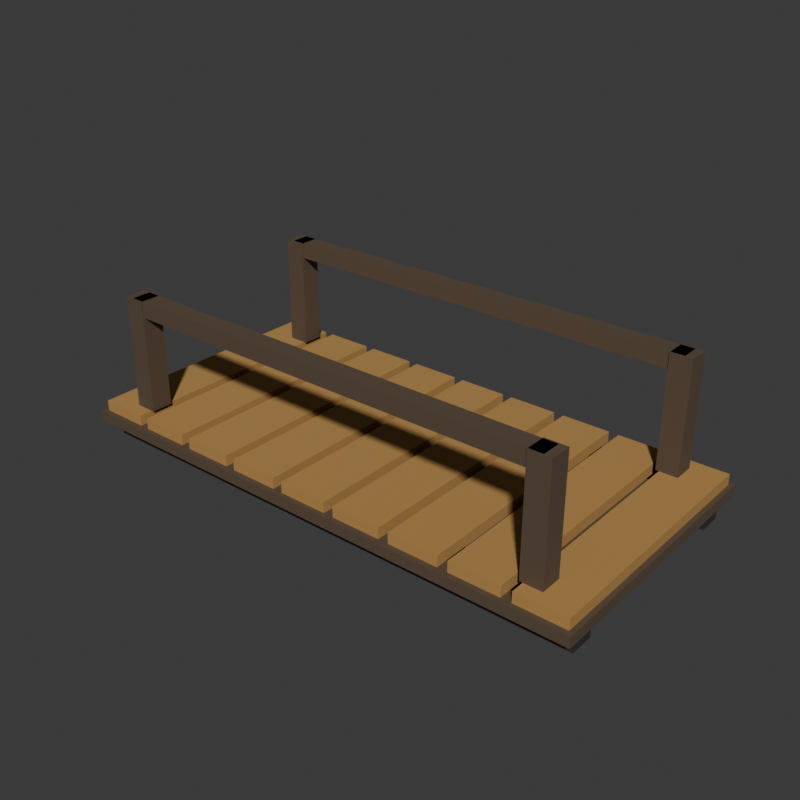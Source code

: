 # Source: bridge.blend  (saved by Blender 5.0.119; exported with 4.5.12 LTS)
import bpy
from mathutils import Matrix  # noqa: F401  (used for matrix-valued properties, if any)

bpy.ops.wm.read_factory_settings(use_empty=True)
scene = bpy.context.scene
scene.name = 'Scene'

# ---- collections
col_collection = bpy.data.collections.new('Collection'); scene.collection.children.link(col_collection)
col_p25d_bridge = bpy.data.collections.new('P25D_Bridge'); scene.collection.children.link(col_p25d_bridge)

# ---- materials (node trees are filled in below, after node groups)
mat_material = bpy.data.materials.new('Material')
mat_material.alpha_threshold = 0.0
mat_material.use_backface_culling_lightprobe_volume = False
mat_material.roughness = 0.5
mat_material.line_color = (0.0, 0.0, 0.0, 1.0)
mat_p25d_wood = bpy.data.materials.new('P25D_wood')
mat_p25d_wood.diffuse_color = (0.1022, 0.06848, 0.04231, 1.0)
mat_p25d_wood_light = bpy.data.materials.new('P25D_wood_light')
mat_p25d_wood_light.diffuse_color = (0.4621, 0.2542, 0.07421, 1.0)
mat_p25d_iron = bpy.data.materials.new('P25D_iron')
mat_p25d_iron.diffuse_color = (0.02315, 0.02315, 0.02315, 1.0)

# ---- material node trees
mat_material.use_nodes = True; mat_material.node_tree.nodes.clear()
_N = mat_material.node_tree.nodes; _L = mat_material.node_tree.links
n0 = _N.new('ShaderNodeOutputMaterial'); n0.name = 'Material Output'; n0.location = (200, 100)
n1 = _N.new('ShaderNodeBsdfPrincipled'); n1.name = 'Principled BSDF'; n1.location = (-200, 100)
_L.new(n1.outputs[0], n0.inputs[0])
n0.is_active_output = True
mat_p25d_wood.use_nodes = True; mat_p25d_wood.node_tree.nodes.clear()
_N = mat_p25d_wood.node_tree.nodes; _L = mat_p25d_wood.node_tree.links
n0 = _N.new('ShaderNodeBsdfPrincipled'); n0.name = 'Principled BSDF'; n0.location = (-200, 100)
n0.inputs[0].default_value = (0.1022, 0.06848, 0.04231, 1.0)
n0.inputs[2].default_value = 0.88
n1 = _N.new('ShaderNodeOutputMaterial'); n1.name = 'Material Output'; n1.location = (200, 100)
_L.new(n0.outputs[0], n1.inputs[0])
n1.is_active_output = True
mat_p25d_wood_light.use_nodes = True; mat_p25d_wood_light.node_tree.nodes.clear()
_N = mat_p25d_wood_light.node_tree.nodes; _L = mat_p25d_wood_light.node_tree.links
n0 = _N.new('ShaderNodeBsdfPrincipled'); n0.name = 'Principled BSDF'; n0.location = (-200, 100)
n0.inputs[0].default_value = (0.4621, 0.2542, 0.07421, 1.0)
n0.inputs[2].default_value = 0.88
n1 = _N.new('ShaderNodeOutputMaterial'); n1.name = 'Material Output'; n1.location = (200, 100)
_L.new(n0.outputs[0], n1.inputs[0])
n1.is_active_output = True
mat_p25d_iron.use_nodes = True; mat_p25d_iron.node_tree.nodes.clear()
_N = mat_p25d_iron.node_tree.nodes; _L = mat_p25d_iron.node_tree.links
n0 = _N.new('ShaderNodeBsdfPrincipled'); n0.name = 'Principled BSDF'; n0.location = (-200, 100)
n0.inputs[0].default_value = (0.02315, 0.02315, 0.02315, 1.0)
n0.inputs[2].default_value = 0.88
n1 = _N.new('ShaderNodeOutputMaterial'); n1.name = 'Material Output'; n1.location = (200, 100)
_L.new(n0.outputs[0], n1.inputs[0])
n1.is_active_output = True

# ---- world
world_world = bpy.data.worlds.new('World'); scene.world = world_world
world_world.use_nodes = True; world_world.node_tree.nodes.clear()
_N = world_world.node_tree.nodes; _L = world_world.node_tree.links
n0 = _N.new('ShaderNodeOutputWorld'); n0.name = 'World Output'; n0.location = (200, 100)
n1 = _N.new('ShaderNodeBackground'); n1.name = 'Background'; n1.location = (-200, 100)
n1.inputs[0].default_value = (0.05088, 0.05088, 0.05088, 1.0)
_L.new(n1.outputs[0], n0.inputs[0])
n0.is_active_output = True
world_world.color = (0.05088, 0.05088, 0.05088)
world_world.sun_shadow_jitter_overblur = 0.0

# ---- cameras
cam_camera = bpy.data.cameras.new('Camera')
cam_camera.clip_end = 100.0
cam_camera.ortho_scale = 7.314

# ---- lights
light_light = bpy.data.lights.new('Light', 'POINT')
light_light.energy = 1000.0
light_light.shadow_soft_size = 0.1

# ---- meshes
me_cube = bpy.data.meshes.new('Cube')
me_cube.from_pydata([(1.0, 1.0, 1.0), (1.0, 1.0, -1.0), (1.0, -1.0, 1.0), (1.0, -1.0, -1.0), (-1.0, 1.0, 1.0), (-1.0, 1.0, -1.0), (-1.0, -1.0, 1.0), (-1.0, -1.0, -1.0)], [], [(0, 4, 6, 2), (3, 2, 6, 7), (7, 6, 4, 5), (5, 1, 3, 7), (1, 0, 2, 3), (5, 4, 0, 1)])
_uv = me_cube.uv_layers.new(name='UVMap')
_uv.uv.foreach_set('vector', [0.625, 0.5, 0.875, 0.5, 0.875, 0.75, 0.625, 0.75, 0.375, 0.75, 0.625, 0.75, 0.625, 1.0, 0.375, 1.0, 0.375, 0.0, 0.625, 0.0, 0.625, 0.25, 0.375, 0.25, 0.125, 0.5, 0.375, 0.5, 0.375, 0.75, 0.125, 0.75, 0.375, 0.5, 0.625, 0.5, 0.625, 0.75, 0.375, 0.75, 0.375, 0.25, 0.625, 0.25, 0.625, 0.5, 0.375, 0.5])
me_cube.materials.append(mat_material)
me_cube.use_mirror_vertex_groups = False
me_cube.update()
me_cube_023 = bpy.data.meshes.new('Cube.023')
me_cube_023.from_pydata([(-2.0, -1.0, -0.04), (-2.0, -1.0, 0.04), (-2.0, 1.0, -0.04), (-2.0, 1.0, 0.04), (2.0, -1.0, -0.04), (2.0, -1.0, 0.04), (2.0, 1.0, -0.04), (2.0, 1.0, 0.04)], [], [(0, 1, 3, 2), (2, 3, 7, 6), (6, 7, 5, 4), (4, 5, 1, 0), (2, 6, 4, 0), (7, 3, 1, 5)])
_uv = me_cube_023.uv_layers.new(name='UVMap')
_uv.uv.foreach_set('vector', [0.375, 0.0, 0.625, 0.0, 0.625, 0.25, 0.375, 0.25, 0.375, 0.25, 0.625, 0.25, 0.625, 0.5, 0.375, 0.5, 0.375, 0.5, 0.625, 0.5, 0.625, 0.75, 0.375, 0.75, 0.375, 0.75, 0.625, 0.75, 0.625, 1.0, 0.375, 1.0, 0.125, 0.5, 0.375, 0.5, 0.375, 0.75, 0.125, 0.75, 0.625, 0.5, 0.875, 0.5, 0.875, 0.75, 0.625, 0.75])
me_cube_023.materials.append(mat_p25d_wood)
me_cube_023.update()
me_cube_024 = bpy.data.meshes.new('Cube.024')
me_cube_024.from_pydata([(-0.185, -0.96, -0.04), (-0.185, -0.96, 0.04), (-0.185, 0.96, -0.04), (-0.185, 0.96, 0.04), (0.185, -0.96, -0.04), (0.185, -0.96, 0.04), (0.185, 0.96, -0.04), (0.185, 0.96, 0.04)], [], [(0, 1, 3, 2), (2, 3, 7, 6), (6, 7, 5, 4), (4, 5, 1, 0), (2, 6, 4, 0), (7, 3, 1, 5)])
_uv = me_cube_024.uv_layers.new(name='UVMap')
_uv.uv.foreach_set('vector', [0.375, 0.0, 0.625, 0.0, 0.625, 0.25, 0.375, 0.25, 0.375, 0.25, 0.625, 0.25, 0.625, 0.5, 0.375, 0.5, 0.375, 0.5, 0.625, 0.5, 0.625, 0.75, 0.375, 0.75, 0.375, 0.75, 0.625, 0.75, 0.625, 1.0, 0.375, 1.0, 0.125, 0.5, 0.375, 0.5, 0.375, 0.75, 0.125, 0.75, 0.625, 0.5, 0.875, 0.5, 0.875, 0.75, 0.625, 0.75])
me_cube_024.materials.append(mat_p25d_wood_light)
me_cube_024.update()
me_cube_025 = bpy.data.meshes.new('Cube.025')
me_cube_025.from_pydata([(-0.185, -0.96, -0.04), (-0.185, -0.96, 0.04), (-0.185, 0.96, -0.04), (-0.185, 0.96, 0.04), (0.185, -0.96, -0.04), (0.185, -0.96, 0.04), (0.185, 0.96, -0.04), (0.185, 0.96, 0.04)], [], [(0, 1, 3, 2), (2, 3, 7, 6), (6, 7, 5, 4), (4, 5, 1, 0), (2, 6, 4, 0), (7, 3, 1, 5)])
_uv = me_cube_025.uv_layers.new(name='UVMap')
_uv.uv.foreach_set('vector', [0.375, 0.0, 0.625, 0.0, 0.625, 0.25, 0.375, 0.25, 0.375, 0.25, 0.625, 0.25, 0.625, 0.5, 0.375, 0.5, 0.375, 0.5, 0.625, 0.5, 0.625, 0.75, 0.375, 0.75, 0.375, 0.75, 0.625, 0.75, 0.625, 1.0, 0.375, 1.0, 0.125, 0.5, 0.375, 0.5, 0.375, 0.75, 0.125, 0.75, 0.625, 0.5, 0.875, 0.5, 0.875, 0.75, 0.625, 0.75])
me_cube_025.materials.append(mat_p25d_wood_light)
me_cube_025.update()
me_cube_026 = bpy.data.meshes.new('Cube.026')
me_cube_026.from_pydata([(-0.185, -0.96, -0.04), (-0.185, -0.96, 0.04), (-0.185, 0.96, -0.04), (-0.185, 0.96, 0.04), (0.185, -0.96, -0.04), (0.185, -0.96, 0.04), (0.185, 0.96, -0.04), (0.185, 0.96, 0.04)], [], [(0, 1, 3, 2), (2, 3, 7, 6), (6, 7, 5, 4), (4, 5, 1, 0), (2, 6, 4, 0), (7, 3, 1, 5)])
_uv = me_cube_026.uv_layers.new(name='UVMap')
_uv.uv.foreach_set('vector', [0.375, 0.0, 0.625, 0.0, 0.625, 0.25, 0.375, 0.25, 0.375, 0.25, 0.625, 0.25, 0.625, 0.5, 0.375, 0.5, 0.375, 0.5, 0.625, 0.5, 0.625, 0.75, 0.375, 0.75, 0.375, 0.75, 0.625, 0.75, 0.625, 1.0, 0.375, 1.0, 0.125, 0.5, 0.375, 0.5, 0.375, 0.75, 0.125, 0.75, 0.625, 0.5, 0.875, 0.5, 0.875, 0.75, 0.625, 0.75])
me_cube_026.materials.append(mat_p25d_wood_light)
me_cube_026.update()
me_cube_027 = bpy.data.meshes.new('Cube.027')
me_cube_027.from_pydata([(-0.185, -0.96, -0.04), (-0.185, -0.96, 0.04), (-0.185, 0.96, -0.04), (-0.185, 0.96, 0.04), (0.185, -0.96, -0.04), (0.185, -0.96, 0.04), (0.185, 0.96, -0.04), (0.185, 0.96, 0.04)], [], [(0, 1, 3, 2), (2, 3, 7, 6), (6, 7, 5, 4), (4, 5, 1, 0), (2, 6, 4, 0), (7, 3, 1, 5)])
_uv = me_cube_027.uv_layers.new(name='UVMap')
_uv.uv.foreach_set('vector', [0.375, 0.0, 0.625, 0.0, 0.625, 0.25, 0.375, 0.25, 0.375, 0.25, 0.625, 0.25, 0.625, 0.5, 0.375, 0.5, 0.375, 0.5, 0.625, 0.5, 0.625, 0.75, 0.375, 0.75, 0.375, 0.75, 0.625, 0.75, 0.625, 1.0, 0.375, 1.0, 0.125, 0.5, 0.375, 0.5, 0.375, 0.75, 0.125, 0.75, 0.625, 0.5, 0.875, 0.5, 0.875, 0.75, 0.625, 0.75])
me_cube_027.materials.append(mat_p25d_wood_light)
me_cube_027.update()
me_cube_028 = bpy.data.meshes.new('Cube.028')
me_cube_028.from_pydata([(-0.185, -0.96, -0.04), (-0.185, -0.96, 0.04), (-0.185, 0.96, -0.04), (-0.185, 0.96, 0.04), (0.185, -0.96, -0.04), (0.185, -0.96, 0.04), (0.185, 0.96, -0.04), (0.185, 0.96, 0.04)], [], [(0, 1, 3, 2), (2, 3, 7, 6), (6, 7, 5, 4), (4, 5, 1, 0), (2, 6, 4, 0), (7, 3, 1, 5)])
_uv = me_cube_028.uv_layers.new(name='UVMap')
_uv.uv.foreach_set('vector', [0.375, 0.0, 0.625, 0.0, 0.625, 0.25, 0.375, 0.25, 0.375, 0.25, 0.625, 0.25, 0.625, 0.5, 0.375, 0.5, 0.375, 0.5, 0.625, 0.5, 0.625, 0.75, 0.375, 0.75, 0.375, 0.75, 0.625, 0.75, 0.625, 1.0, 0.375, 1.0, 0.125, 0.5, 0.375, 0.5, 0.375, 0.75, 0.125, 0.75, 0.625, 0.5, 0.875, 0.5, 0.875, 0.75, 0.625, 0.75])
me_cube_028.materials.append(mat_p25d_wood_light)
me_cube_028.update()
me_cube_029 = bpy.data.meshes.new('Cube.029')
me_cube_029.from_pydata([(-0.185, -0.96, -0.04), (-0.185, -0.96, 0.04), (-0.185, 0.96, -0.04), (-0.185, 0.96, 0.04), (0.185, -0.96, -0.04), (0.185, -0.96, 0.04), (0.185, 0.96, -0.04), (0.185, 0.96, 0.04)], [], [(0, 1, 3, 2), (2, 3, 7, 6), (6, 7, 5, 4), (4, 5, 1, 0), (2, 6, 4, 0), (7, 3, 1, 5)])
_uv = me_cube_029.uv_layers.new(name='UVMap')
_uv.uv.foreach_set('vector', [0.375, 0.0, 0.625, 0.0, 0.625, 0.25, 0.375, 0.25, 0.375, 0.25, 0.625, 0.25, 0.625, 0.5, 0.375, 0.5, 0.375, 0.5, 0.625, 0.5, 0.625, 0.75, 0.375, 0.75, 0.375, 0.75, 0.625, 0.75, 0.625, 1.0, 0.375, 1.0, 0.125, 0.5, 0.375, 0.5, 0.375, 0.75, 0.125, 0.75, 0.625, 0.5, 0.875, 0.5, 0.875, 0.75, 0.625, 0.75])
me_cube_029.materials.append(mat_p25d_wood_light)
me_cube_029.update()
me_cube_030 = bpy.data.meshes.new('Cube.030')
me_cube_030.from_pydata([(-0.185, -0.96, -0.04), (-0.185, -0.96, 0.04), (-0.185, 0.96, -0.04), (-0.185, 0.96, 0.04), (0.185, -0.96, -0.04), (0.185, -0.96, 0.04), (0.185, 0.96, -0.04), (0.185, 0.96, 0.04)], [], [(0, 1, 3, 2), (2, 3, 7, 6), (6, 7, 5, 4), (4, 5, 1, 0), (2, 6, 4, 0), (7, 3, 1, 5)])
_uv = me_cube_030.uv_layers.new(name='UVMap')
_uv.uv.foreach_set('vector', [0.375, 0.0, 0.625, 0.0, 0.625, 0.25, 0.375, 0.25, 0.375, 0.25, 0.625, 0.25, 0.625, 0.5, 0.375, 0.5, 0.375, 0.5, 0.625, 0.5, 0.625, 0.75, 0.375, 0.75, 0.375, 0.75, 0.625, 0.75, 0.625, 1.0, 0.375, 1.0, 0.125, 0.5, 0.375, 0.5, 0.375, 0.75, 0.125, 0.75, 0.625, 0.5, 0.875, 0.5, 0.875, 0.75, 0.625, 0.75])
me_cube_030.materials.append(mat_p25d_wood_light)
me_cube_030.update()
me_cube_031 = bpy.data.meshes.new('Cube.031')
me_cube_031.from_pydata([(-0.185, -0.96, -0.04), (-0.185, -0.96, 0.04), (-0.185, 0.96, -0.04), (-0.185, 0.96, 0.04), (0.185, -0.96, -0.04), (0.185, -0.96, 0.04), (0.185, 0.96, -0.04), (0.185, 0.96, 0.04)], [], [(0, 1, 3, 2), (2, 3, 7, 6), (6, 7, 5, 4), (4, 5, 1, 0), (2, 6, 4, 0), (7, 3, 1, 5)])
_uv = me_cube_031.uv_layers.new(name='UVMap')
_uv.uv.foreach_set('vector', [0.375, 0.0, 0.625, 0.0, 0.625, 0.25, 0.375, 0.25, 0.375, 0.25, 0.625, 0.25, 0.625, 0.5, 0.375, 0.5, 0.375, 0.5, 0.625, 0.5, 0.625, 0.75, 0.375, 0.75, 0.375, 0.75, 0.625, 0.75, 0.625, 1.0, 0.375, 1.0, 0.125, 0.5, 0.375, 0.5, 0.375, 0.75, 0.125, 0.75, 0.625, 0.5, 0.875, 0.5, 0.875, 0.75, 0.625, 0.75])
me_cube_031.materials.append(mat_p25d_wood_light)
me_cube_031.update()
me_cube_032 = bpy.data.meshes.new('Cube.032')
me_cube_032.from_pydata([(-0.185, -0.96, -0.04), (-0.185, -0.96, 0.04), (-0.185, 0.96, -0.04), (-0.185, 0.96, 0.04), (0.185, -0.96, -0.04), (0.185, -0.96, 0.04), (0.185, 0.96, -0.04), (0.185, 0.96, 0.04)], [], [(0, 1, 3, 2), (2, 3, 7, 6), (6, 7, 5, 4), (4, 5, 1, 0), (2, 6, 4, 0), (7, 3, 1, 5)])
_uv = me_cube_032.uv_layers.new(name='UVMap')
_uv.uv.foreach_set('vector', [0.375, 0.0, 0.625, 0.0, 0.625, 0.25, 0.375, 0.25, 0.375, 0.25, 0.625, 0.25, 0.625, 0.5, 0.375, 0.5, 0.375, 0.5, 0.625, 0.5, 0.625, 0.75, 0.375, 0.75, 0.375, 0.75, 0.625, 0.75, 0.625, 1.0, 0.375, 1.0, 0.125, 0.5, 0.375, 0.5, 0.375, 0.75, 0.125, 0.75, 0.625, 0.5, 0.875, 0.5, 0.875, 0.75, 0.625, 0.75])
me_cube_032.materials.append(mat_p25d_wood_light)
me_cube_032.update()
me_cube_033 = bpy.data.meshes.new('Cube.033')
me_cube_033.from_pydata([(-1.95, -0.09, -0.11), (-1.95, -0.09, 0.11), (-1.95, 0.09, -0.11), (-1.95, 0.09, 0.11), (1.95, -0.09, -0.11), (1.95, -0.09, 0.11), (1.95, 0.09, -0.11), (1.95, 0.09, 0.11)], [], [(0, 1, 3, 2), (2, 3, 7, 6), (6, 7, 5, 4), (4, 5, 1, 0), (2, 6, 4, 0), (7, 3, 1, 5)])
_uv = me_cube_033.uv_layers.new(name='UVMap')
_uv.uv.foreach_set('vector', [0.375, 0.0, 0.625, 0.0, 0.625, 0.25, 0.375, 0.25, 0.375, 0.25, 0.625, 0.25, 0.625, 0.5, 0.375, 0.5, 0.375, 0.5, 0.625, 0.5, 0.625, 0.75, 0.375, 0.75, 0.375, 0.75, 0.625, 0.75, 0.625, 1.0, 0.375, 1.0, 0.125, 0.5, 0.375, 0.5, 0.375, 0.75, 0.125, 0.75, 0.625, 0.5, 0.875, 0.5, 0.875, 0.75, 0.625, 0.75])
me_cube_033.materials.append(mat_p25d_iron)
me_cube_033.update()
me_cube_034 = bpy.data.meshes.new('Cube.034')
me_cube_034.from_pydata([(-0.08, -0.08, -0.42), (-0.08, -0.08, 0.42), (-0.08, 0.08, -0.42), (-0.08, 0.08, 0.42), (0.08, -0.08, -0.42), (0.08, -0.08, 0.42), (0.08, 0.08, -0.42), (0.08, 0.08, 0.42)], [], [(0, 1, 3, 2), (2, 3, 7, 6), (6, 7, 5, 4), (4, 5, 1, 0), (2, 6, 4, 0), (7, 3, 1, 5)])
_uv = me_cube_034.uv_layers.new(name='UVMap')
_uv.uv.foreach_set('vector', [0.375, 0.0, 0.625, 0.0, 0.625, 0.25, 0.375, 0.25, 0.375, 0.25, 0.625, 0.25, 0.625, 0.5, 0.375, 0.5, 0.375, 0.5, 0.625, 0.5, 0.625, 0.75, 0.375, 0.75, 0.375, 0.75, 0.625, 0.75, 0.625, 1.0, 0.375, 1.0, 0.125, 0.5, 0.375, 0.5, 0.375, 0.75, 0.125, 0.75, 0.625, 0.5, 0.875, 0.5, 0.875, 0.75, 0.625, 0.75])
me_cube_034.materials.append(mat_p25d_wood)
me_cube_034.update()
me_cube_035 = bpy.data.meshes.new('Cube.035')
me_cube_035.from_pydata([(-0.08, -0.08, -0.42), (-0.08, -0.08, 0.42), (-0.08, 0.08, -0.42), (-0.08, 0.08, 0.42), (0.08, -0.08, -0.42), (0.08, -0.08, 0.42), (0.08, 0.08, -0.42), (0.08, 0.08, 0.42)], [], [(0, 1, 3, 2), (2, 3, 7, 6), (6, 7, 5, 4), (4, 5, 1, 0), (2, 6, 4, 0), (7, 3, 1, 5)])
_uv = me_cube_035.uv_layers.new(name='UVMap')
_uv.uv.foreach_set('vector', [0.375, 0.0, 0.625, 0.0, 0.625, 0.25, 0.375, 0.25, 0.375, 0.25, 0.625, 0.25, 0.625, 0.5, 0.375, 0.5, 0.375, 0.5, 0.625, 0.5, 0.625, 0.75, 0.375, 0.75, 0.375, 0.75, 0.625, 0.75, 0.625, 1.0, 0.375, 1.0, 0.125, 0.5, 0.375, 0.5, 0.375, 0.75, 0.125, 0.75, 0.625, 0.5, 0.875, 0.5, 0.875, 0.75, 0.625, 0.75])
me_cube_035.materials.append(mat_p25d_wood)
me_cube_035.update()
me_cube_036 = bpy.data.meshes.new('Cube.036')
me_cube_036.from_pydata([(-1.67, -0.07, -0.06), (-1.67, -0.07, 0.06), (-1.67, 0.07, -0.06), (-1.67, 0.07, 0.06), (1.67, -0.07, -0.06), (1.67, -0.07, 0.06), (1.67, 0.07, -0.06), (1.67, 0.07, 0.06)], [], [(0, 1, 3, 2), (2, 3, 7, 6), (6, 7, 5, 4), (4, 5, 1, 0), (2, 6, 4, 0), (7, 3, 1, 5)])
_uv = me_cube_036.uv_layers.new(name='UVMap')
_uv.uv.foreach_set('vector', [0.375, 0.0, 0.625, 0.0, 0.625, 0.25, 0.375, 0.25, 0.375, 0.25, 0.625, 0.25, 0.625, 0.5, 0.375, 0.5, 0.375, 0.5, 0.625, 0.5, 0.625, 0.75, 0.375, 0.75, 0.375, 0.75, 0.625, 0.75, 0.625, 1.0, 0.375, 1.0, 0.125, 0.5, 0.375, 0.5, 0.375, 0.75, 0.125, 0.75, 0.625, 0.5, 0.875, 0.5, 0.875, 0.75, 0.625, 0.75])
me_cube_036.materials.append(mat_p25d_wood)
me_cube_036.update()
me_cube_037 = bpy.data.meshes.new('Cube.037')
me_cube_037.from_pydata([(-1.95, -0.09, -0.11), (-1.95, -0.09, 0.11), (-1.95, 0.09, -0.11), (-1.95, 0.09, 0.11), (1.95, -0.09, -0.11), (1.95, -0.09, 0.11), (1.95, 0.09, -0.11), (1.95, 0.09, 0.11)], [], [(0, 1, 3, 2), (2, 3, 7, 6), (6, 7, 5, 4), (4, 5, 1, 0), (2, 6, 4, 0), (7, 3, 1, 5)])
_uv = me_cube_037.uv_layers.new(name='UVMap')
_uv.uv.foreach_set('vector', [0.375, 0.0, 0.625, 0.0, 0.625, 0.25, 0.375, 0.25, 0.375, 0.25, 0.625, 0.25, 0.625, 0.5, 0.375, 0.5, 0.375, 0.5, 0.625, 0.5, 0.625, 0.75, 0.375, 0.75, 0.375, 0.75, 0.625, 0.75, 0.625, 1.0, 0.375, 1.0, 0.125, 0.5, 0.375, 0.5, 0.375, 0.75, 0.125, 0.75, 0.625, 0.5, 0.875, 0.5, 0.875, 0.75, 0.625, 0.75])
me_cube_037.materials.append(mat_p25d_iron)
me_cube_037.update()
me_cube_038 = bpy.data.meshes.new('Cube.038')
me_cube_038.from_pydata([(-0.08, -0.08, -0.42), (-0.08, -0.08, 0.42), (-0.08, 0.08, -0.42), (-0.08, 0.08, 0.42), (0.08, -0.08, -0.42), (0.08, -0.08, 0.42), (0.08, 0.08, -0.42), (0.08, 0.08, 0.42)], [], [(0, 1, 3, 2), (2, 3, 7, 6), (6, 7, 5, 4), (4, 5, 1, 0), (2, 6, 4, 0), (7, 3, 1, 5)])
_uv = me_cube_038.uv_layers.new(name='UVMap')
_uv.uv.foreach_set('vector', [0.375, 0.0, 0.625, 0.0, 0.625, 0.25, 0.375, 0.25, 0.375, 0.25, 0.625, 0.25, 0.625, 0.5, 0.375, 0.5, 0.375, 0.5, 0.625, 0.5, 0.625, 0.75, 0.375, 0.75, 0.375, 0.75, 0.625, 0.75, 0.625, 1.0, 0.375, 1.0, 0.125, 0.5, 0.375, 0.5, 0.375, 0.75, 0.125, 0.75, 0.625, 0.5, 0.875, 0.5, 0.875, 0.75, 0.625, 0.75])
me_cube_038.materials.append(mat_p25d_wood)
me_cube_038.update()
me_cube_039 = bpy.data.meshes.new('Cube.039')
me_cube_039.from_pydata([(-0.08, -0.08, -0.42), (-0.08, -0.08, 0.42), (-0.08, 0.08, -0.42), (-0.08, 0.08, 0.42), (0.08, -0.08, -0.42), (0.08, -0.08, 0.42), (0.08, 0.08, -0.42), (0.08, 0.08, 0.42)], [], [(0, 1, 3, 2), (2, 3, 7, 6), (6, 7, 5, 4), (4, 5, 1, 0), (2, 6, 4, 0), (7, 3, 1, 5)])
_uv = me_cube_039.uv_layers.new(name='UVMap')
_uv.uv.foreach_set('vector', [0.375, 0.0, 0.625, 0.0, 0.625, 0.25, 0.375, 0.25, 0.375, 0.25, 0.625, 0.25, 0.625, 0.5, 0.375, 0.5, 0.375, 0.5, 0.625, 0.5, 0.625, 0.75, 0.375, 0.75, 0.375, 0.75, 0.625, 0.75, 0.625, 1.0, 0.375, 1.0, 0.125, 0.5, 0.375, 0.5, 0.375, 0.75, 0.125, 0.75, 0.625, 0.5, 0.875, 0.5, 0.875, 0.75, 0.625, 0.75])
me_cube_039.materials.append(mat_p25d_wood)
me_cube_039.update()
me_cube_040 = bpy.data.meshes.new('Cube.040')
me_cube_040.from_pydata([(-1.67, -0.07, -0.06), (-1.67, -0.07, 0.06), (-1.67, 0.07, -0.06), (-1.67, 0.07, 0.06), (1.67, -0.07, -0.06), (1.67, -0.07, 0.06), (1.67, 0.07, -0.06), (1.67, 0.07, 0.06)], [], [(0, 1, 3, 2), (2, 3, 7, 6), (6, 7, 5, 4), (4, 5, 1, 0), (2, 6, 4, 0), (7, 3, 1, 5)])
_uv = me_cube_040.uv_layers.new(name='UVMap')
_uv.uv.foreach_set('vector', [0.375, 0.0, 0.625, 0.0, 0.625, 0.25, 0.375, 0.25, 0.375, 0.25, 0.625, 0.25, 0.625, 0.5, 0.375, 0.5, 0.375, 0.5, 0.625, 0.5, 0.625, 0.75, 0.375, 0.75, 0.375, 0.75, 0.625, 0.75, 0.625, 1.0, 0.375, 1.0, 0.125, 0.5, 0.375, 0.5, 0.375, 0.75, 0.125, 0.75, 0.625, 0.5, 0.875, 0.5, 0.875, 0.75, 0.625, 0.75])
me_cube_040.materials.append(mat_p25d_wood)
me_cube_040.update()

# ---- objects
ob_cube = bpy.data.objects.new('Cube', me_cube)
ob_light = bpy.data.objects.new('Light', light_light)
ob_camera = bpy.data.objects.new('Camera', cam_camera)
ob_p25d_bridgedeckbeam = bpy.data.objects.new('P25D_BridgeDeckBeam', me_cube_023)
ob_p25d_deckplank_00 = bpy.data.objects.new('P25D_DeckPlank_00', me_cube_024)
ob_p25d_deckplank_01 = bpy.data.objects.new('P25D_DeckPlank_01', me_cube_025)
ob_p25d_deckplank_02 = bpy.data.objects.new('P25D_DeckPlank_02', me_cube_026)
ob_p25d_deckplank_03 = bpy.data.objects.new('P25D_DeckPlank_03', me_cube_027)
ob_p25d_deckplank_04 = bpy.data.objects.new('P25D_DeckPlank_04', me_cube_028)
ob_p25d_deckplank_05 = bpy.data.objects.new('P25D_DeckPlank_05', me_cube_029)
ob_p25d_deckplank_06 = bpy.data.objects.new('P25D_DeckPlank_06', me_cube_030)
ob_p25d_deckplank_07 = bpy.data.objects.new('P25D_DeckPlank_07', me_cube_031)
ob_p25d_deckplank_08 = bpy.data.objects.new('P25D_DeckPlank_08', me_cube_032)
ob_p25d_underbeam_0_78 = bpy.data.objects.new('P25D_UnderBeam-0.78', me_cube_033)
ob_p25d_post_1_65_0_78 = bpy.data.objects.new('P25D_Post-1.65-0.78', me_cube_034)
ob_p25d_post_1_65_0_78_1 = bpy.data.objects.new('P25D_Post+1.65-0.78', me_cube_035)
ob_p25d_rail_0_78 = bpy.data.objects.new('P25D_Rail-0.78', me_cube_036)
ob_p25d_underbeam_0_78_1 = bpy.data.objects.new('P25D_UnderBeam+0.78', me_cube_037)
ob_p25d_post_1_65_0_78_2 = bpy.data.objects.new('P25D_Post-1.65+0.78', me_cube_038)
ob_p25d_post_1_65_0_78_3 = bpy.data.objects.new('P25D_Post+1.65+0.78', me_cube_039)
ob_p25d_rail_0_78_1 = bpy.data.objects.new('P25D_Rail+0.78', me_cube_040)

# ---- transforms, parenting, visibility, modifiers, constraints
ob_cube.location = (0.0, 0.0, 0.0)
ob_cube.lock_rotations_4d = False
ob_cube.empty_display_type = 'ARROWS'
ob_cube.hide_render = True
ob_cube.lineart.crease_threshold = 0.0
ob_light.location = (4.076, 1.005, 5.904)
ob_light.rotation_euler = (0.6503, 0.05522, 1.866)
ob_light.lock_rotations_4d = False
ob_light.empty_display_type = 'ARROWS'
ob_light.color = (0.0, 0.0, 0.0, 0.0)
ob_light.hide_render = True
ob_light.lineart.crease_threshold = 0.0
ob_camera.location = (7.359, -6.926, 4.958)
ob_camera.rotation_euler = (1.109, 0.0, 0.8149)
ob_camera.lock_rotations_4d = False
ob_camera.empty_display_type = 'ARROWS'
ob_camera.color = (0.0, 0.0, 0.0, 0.0)
ob_camera.hide_render = True
ob_camera.display_type = 'WIRE'
ob_camera.lineart.crease_threshold = 0.0
ob_p25d_bridgedeckbeam.location = (0.0, 0.0, 0.04)
ob_p25d_deckplank_00.location = (-1.78, 0.0, 0.12)
ob_p25d_deckplank_01.location = (-1.335, 0.0, 0.12)
ob_p25d_deckplank_02.location = (-0.89, 0.0, 0.12)
ob_p25d_deckplank_03.location = (-0.445, 0.0, 0.12)
ob_p25d_deckplank_04.location = (0.0, 0.0, 0.12)
ob_p25d_deckplank_05.location = (0.445, 0.0, 0.12)
ob_p25d_deckplank_06.location = (0.89, 0.0, 0.12)
ob_p25d_deckplank_07.location = (1.335, 0.0, 0.12)
ob_p25d_deckplank_08.location = (1.78, 0.0, 0.12)
ob_p25d_underbeam_0_78.location = (0.0, -0.78, -0.03)
ob_p25d_post_1_65_0_78.location = (-1.65, -0.78, 0.58)
ob_p25d_post_1_65_0_78_1.location = (1.65, -0.78, 0.58)
ob_p25d_rail_0_78.location = (0.0, -0.78, 0.94)
ob_p25d_underbeam_0_78_1.location = (0.0, 0.78, -0.03)
ob_p25d_post_1_65_0_78_2.location = (-1.65, 0.78, 0.58)
ob_p25d_post_1_65_0_78_3.location = (1.65, 0.78, 0.58)
ob_p25d_rail_0_78_1.location = (0.0, 0.78, 0.94)

# ---- collection membership
col_collection.objects.link(ob_cube)
col_collection.objects.link(ob_light)
col_collection.objects.link(ob_camera)
col_p25d_bridge.objects.link(ob_p25d_bridgedeckbeam)
col_p25d_bridge.objects.link(ob_p25d_deckplank_00)
col_p25d_bridge.objects.link(ob_p25d_deckplank_01)
col_p25d_bridge.objects.link(ob_p25d_deckplank_02)
col_p25d_bridge.objects.link(ob_p25d_deckplank_03)
col_p25d_bridge.objects.link(ob_p25d_deckplank_04)
col_p25d_bridge.objects.link(ob_p25d_deckplank_05)
col_p25d_bridge.objects.link(ob_p25d_deckplank_06)
col_p25d_bridge.objects.link(ob_p25d_deckplank_07)
col_p25d_bridge.objects.link(ob_p25d_deckplank_08)
col_p25d_bridge.objects.link(ob_p25d_underbeam_0_78)
col_p25d_bridge.objects.link(ob_p25d_post_1_65_0_78)
col_p25d_bridge.objects.link(ob_p25d_post_1_65_0_78_1)
col_p25d_bridge.objects.link(ob_p25d_rail_0_78)
col_p25d_bridge.objects.link(ob_p25d_underbeam_0_78_1)
col_p25d_bridge.objects.link(ob_p25d_post_1_65_0_78_2)
col_p25d_bridge.objects.link(ob_p25d_post_1_65_0_78_3)
col_p25d_bridge.objects.link(ob_p25d_rail_0_78_1)

# ---- scene / render settings (as saved in the file)
scene.frame_start = 1; scene.frame_end = 250; scene.frame_set(1)
scene.render.engine = 'BLENDER_WORKBENCH'
scene.render.resolution_x = 384
scene.render.resolution_y = 384
scene.render.bake_bias = 0.0
scene.render.bake_samples = 0
scene.cycles.sampling_pattern = 'TABULATED_SOBOL'
scene.eevee.use_volume_custom_range = False
bpy.context.view_layer.update()

# ---- added for rendering (the .blend has no active camera and no usable light): camera, sun
cam_auto = bpy.data.cameras.new('AutoCamera')
cam_auto.lens = 50.0
cam_auto.sensor_width = 36.0
cam_auto.clip_end = 1000.0
ob_auto_camera = bpy.data.objects.new('AutoCamera', cam_auto)
scene.collection.objects.link(ob_auto_camera)
ob_auto_camera.location = (4.27005, -5.12406, 3.84604)
ob_auto_camera.rotation_euler = (1.09748, -7.21219e-08, 0.694738)
scene.camera = ob_auto_camera
light_auto_sun = bpy.data.lights.new('AutoSun', 'SUN')
light_auto_sun.energy = 3.0
light_auto_sun.angle = 0.0523599
ob_auto_sun = bpy.data.objects.new('AutoSun', light_auto_sun)
scene.collection.objects.link(ob_auto_sun)
ob_auto_sun.rotation_euler = (0.872665, 0.174533, 0.523599)
bpy.context.view_layer.update()
